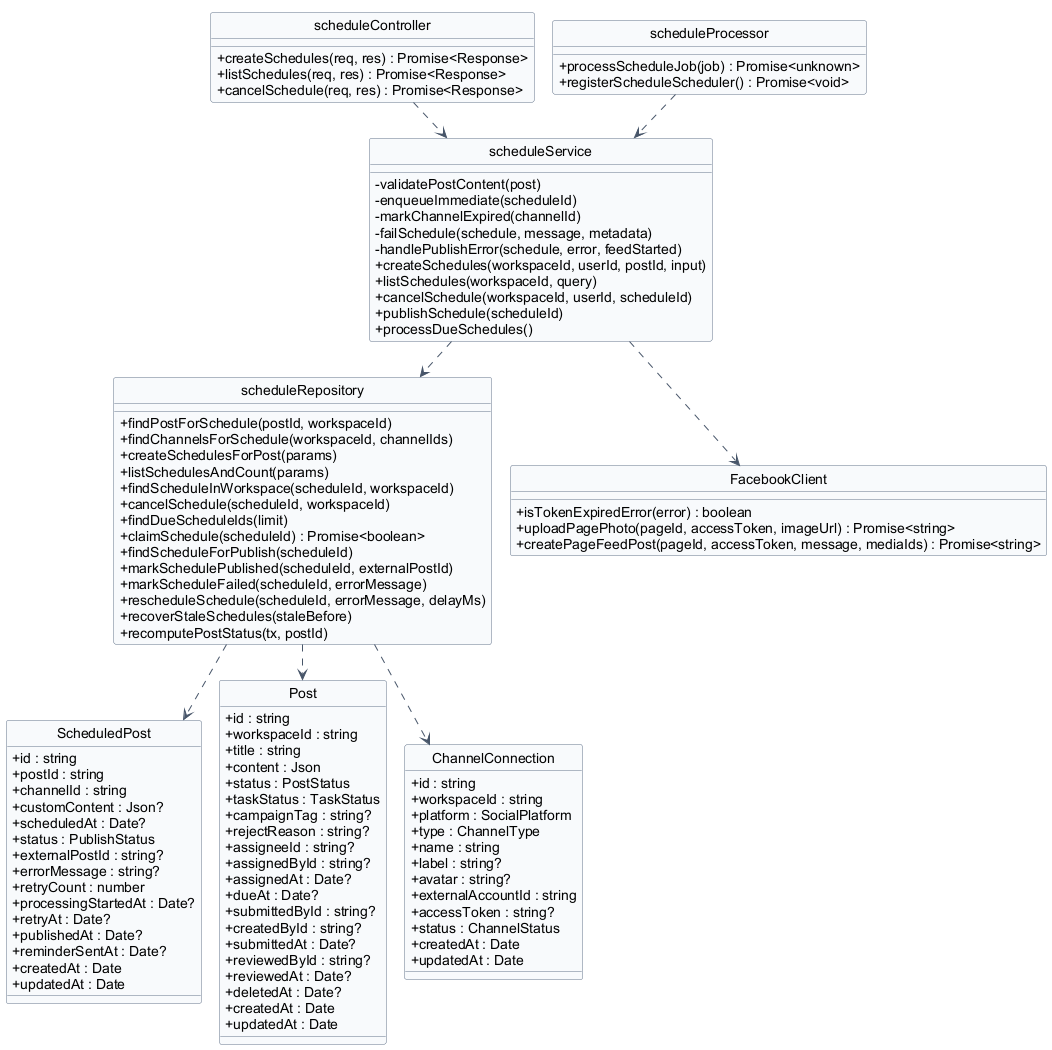

The diagram above was rendered by PlantUML. Its source (embedded in the PNG):
@startuml 07-schedule
hide circle
hide stereotype
!pragma layout smetana

skinparam classAttributeIconSize 0
skinparam linetype ortho
skinparam shadowing false
skinparam defaultFontName Arial
skinparam nodesep 40
skinparam ranksep 50
skinparam class {
  BackgroundColor #F8FAFC
  BorderColor #64748B
  ArrowColor #475569
}

class "ScheduledPost" as ScheduledPost {
  + id : string
  + postId : string
  + channelId : string
  + customContent : Json?
  + scheduledAt : Date?
  + status : PublishStatus
  + externalPostId : string?
  + errorMessage : string?
  + retryCount : number
  + processingStartedAt : Date?
  + retryAt : Date?
  + publishedAt : Date?
  + reminderSentAt : Date?
  + createdAt : Date
  + updatedAt : Date
}

class "Post" as Post {
  + id : string
  + workspaceId : string
  + title : string
  + content : Json
  + status : PostStatus
  + taskStatus : TaskStatus
  + campaignTag : string?
  + rejectReason : string?
  + assigneeId : string?
  + assignedById : string?
  + assignedAt : Date?
  + dueAt : Date?
  + submittedById : string?
  + createdById : string?
  + submittedAt : Date?
  + reviewedById : string?
  + reviewedAt : Date?
  + deletedAt : Date?
  + createdAt : Date
  + updatedAt : Date
}

class "ChannelConnection" as ChannelConnection {
  + id : string
  + workspaceId : string
  + platform : SocialPlatform
  + type : ChannelType
  + name : string
  + label : string?
  + avatar : string?
  + externalAccountId : string
  + accessToken : string?
  + status : ChannelStatus
  + createdAt : Date
  + updatedAt : Date
}

class "scheduleController" as scheduleController {
  + createSchedules(req, res) : Promise<Response>
  + listSchedules(req, res) : Promise<Response>
  + cancelSchedule(req, res) : Promise<Response>
}

class "scheduleService" as scheduleService {
  - validatePostContent(post)
  - enqueueImmediate(scheduleId)
  - markChannelExpired(channelId)
  - failSchedule(schedule, message, metadata)
  - handlePublishError(schedule, error, feedStarted)
  + createSchedules(workspaceId, userId, postId, input)
  + listSchedules(workspaceId, query)
  + cancelSchedule(workspaceId, userId, scheduleId)
  + publishSchedule(scheduleId)
  + processDueSchedules()
}

class "scheduleRepository" as scheduleRepository {
  + findPostForSchedule(postId, workspaceId)
  + findChannelsForSchedule(workspaceId, channelIds)
  + createSchedulesForPost(params)
  + listSchedulesAndCount(params)
  + findScheduleInWorkspace(scheduleId, workspaceId)
  + cancelSchedule(scheduleId, workspaceId)
  + findDueScheduleIds(limit)
  + claimSchedule(scheduleId) : Promise<boolean>
  + findScheduleForPublish(scheduleId)
  + markSchedulePublished(scheduleId, externalPostId)
  + markScheduleFailed(scheduleId, errorMessage)
  + rescheduleSchedule(scheduleId, errorMessage, delayMs)
  + recoverStaleSchedules(staleBefore)
  + recomputePostStatus(tx, postId)
}

class "scheduleProcessor" as scheduleProcessor {
  + processScheduleJob(job) : Promise<unknown>
  + registerScheduleScheduler() : Promise<void>
}

class "FacebookClient" as facebookClient {
  + isTokenExpiredError(error) : boolean
  + uploadPagePhoto(pageId, accessToken, imageUrl) : Promise<string>
  + createPageFeedPost(pageId, accessToken, message, mediaIds) : Promise<string>
}

scheduleController ..> scheduleService
scheduleService ..> scheduleRepository
scheduleService ..> facebookClient
scheduleProcessor ..> scheduleService

scheduleRepository ..> ScheduledPost
scheduleRepository ..> Post
scheduleRepository ..> ChannelConnection

@enduml